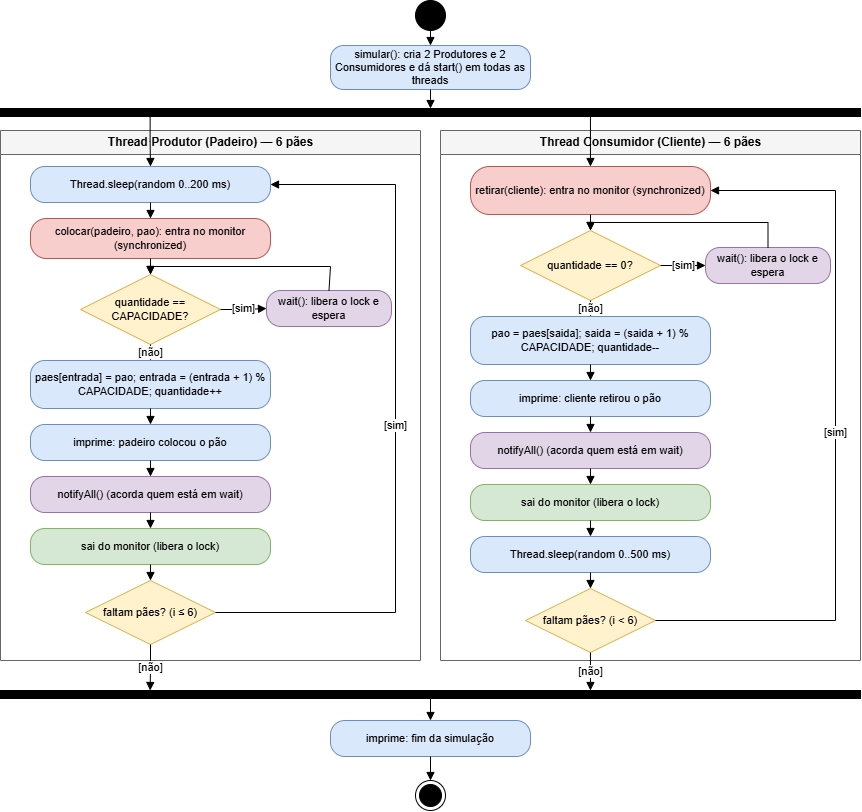

The diagram above was exported from draw.io. Its source (the exported page's mxGraphModel, read from the mxfile embedded in the PNG):
<mxGraphModel dx="1097" dy="852" grid="1" gridSize="10" guides="1" tooltips="1" connect="1" arrows="1" fold="1" page="1" pageScale="1" pageWidth="950" pageHeight="900" math="0" shadow="0">
  <root>
    <mxCell id="0" />
    <mxCell id="1" parent="0" />
    <mxCell id="ini" parent="1" style="ellipse;html=1;fillColor=#000000;strokeColor=#000000;" value="" vertex="1">
      <mxGeometry height="30" width="30" x="435" y="10" as="geometry" />
    </mxCell>
    <mxCell id="exe" parent="1" style="rounded=1;whiteSpace=wrap;html=1;arcSize=30;fillColor=#dae8fc;strokeColor=#6c8ebf;fontSize=11;" value="simular(): cria 2 Produtores e 2 Consumidores e dá start() em todas as threads" vertex="1">
      <mxGeometry height="44" width="200" x="350" y="55" as="geometry" />
    </mxCell>
    <mxCell id="bar1" parent="1" style="rounded=0;html=1;fillColor=#000000;strokeColor=#000000;" value="" vertex="1">
      <mxGeometry height="8" width="860" x="20" y="118" as="geometry" />
    </mxCell>
    <mxCell id="laneP" parent="1" style="swimlane;html=1;startSize=24;fillColor=#f5f5f5;strokeColor=#666666;fontSize=12;fontStyle=1;" value="Thread Produtor (Padeiro) — 6 pães" vertex="1">
      <mxGeometry height="530" width="420" x="20" y="140" as="geometry" />
    </mxCell>
    <mxCell id="pwait" parent="laneP" style="rounded=1;whiteSpace=wrap;html=1;arcSize=40;fillColor=#e1d5e7;strokeColor=#9673a6;fontSize=11;" value="wait(): libera o lock e espera" vertex="1">
      <mxGeometry height="36" width="125" x="266" y="160" as="geometry" />
    </mxCell>
    <mxCell id="laneC" parent="1" style="swimlane;html=1;startSize=24;fillColor=#f5f5f5;strokeColor=#666666;fontSize=12;fontStyle=1;" value="Thread Consumidor (Cliente) — 6 pães" vertex="1">
      <mxGeometry height="530" width="420" x="460" y="140" as="geometry" />
    </mxCell>
    <mxCell id="p1" parent="1" style="rounded=1;whiteSpace=wrap;html=1;arcSize=40;fillColor=#dae8fc;strokeColor=#6c8ebf;fontSize=11;" value="Thread.sleep(random 0..200 ms)" vertex="1">
      <mxGeometry height="36" width="240" x="50" y="176" as="geometry" />
    </mxCell>
    <mxCell id="p2" parent="1" style="rounded=1;whiteSpace=wrap;html=1;arcSize=40;fillColor=#f8cecc;strokeColor=#b85450;fontSize=11;" value="colocar(padeiro, pao): entra no monitor (synchronized)" vertex="1">
      <mxGeometry height="40" width="240" x="50" y="228" as="geometry" />
    </mxCell>
    <mxCell id="pw" parent="1" style="rhombus;whiteSpace=wrap;html=1;fillColor=#fff2cc;strokeColor=#d6b656;fontSize=11;" value="quantidade == CAPACIDADE?" vertex="1">
      <mxGeometry height="70" width="140" x="100" y="284" as="geometry" />
    </mxCell>
    <mxCell id="p3" parent="1" style="rounded=1;whiteSpace=wrap;html=1;arcSize=30;fillColor=#dae8fc;strokeColor=#6c8ebf;fontSize=11;" value="paes[entrada] = pao; entrada = (entrada + 1) % CAPACIDADE; quantidade++" vertex="1">
      <mxGeometry height="48" width="240" x="50" y="370" as="geometry" />
    </mxCell>
    <mxCell id="p4" parent="1" style="rounded=1;whiteSpace=wrap;html=1;arcSize=40;fillColor=#dae8fc;strokeColor=#6c8ebf;fontSize=11;" value="imprime: padeiro colocou o pão" vertex="1">
      <mxGeometry height="36" width="240" x="50" y="434" as="geometry" />
    </mxCell>
    <mxCell id="p5" parent="1" style="rounded=1;whiteSpace=wrap;html=1;arcSize=40;fillColor=#e1d5e7;strokeColor=#9673a6;fontSize=11;" value="notifyAll() (acorda quem está em wait)" vertex="1">
      <mxGeometry height="36" width="240" x="50" y="486" as="geometry" />
    </mxCell>
    <mxCell id="p6" parent="1" style="rounded=1;whiteSpace=wrap;html=1;arcSize=40;fillColor=#d5e8d4;strokeColor=#82b366;fontSize=11;" value="sai do monitor (libera o lock)" vertex="1">
      <mxGeometry height="36" width="240" x="50" y="538" as="geometry" />
    </mxCell>
    <mxCell id="pd" parent="1" style="rhombus;whiteSpace=wrap;html=1;fillColor=#fff2cc;strokeColor=#d6b656;fontSize=11;" value="faltam pães? (i ≤ 6)" vertex="1">
      <mxGeometry height="64" width="130" x="105" y="590" as="geometry" />
    </mxCell>
    <mxCell id="c1" parent="1" style="rounded=1;whiteSpace=wrap;html=1;arcSize=40;fillColor=#f8cecc;strokeColor=#b85450;fontSize=11;" value="retirar(cliente): entra no monitor (synchronized)" vertex="1">
      <mxGeometry height="48" width="240" x="490" y="176" as="geometry" />
    </mxCell>
    <mxCell id="cw" parent="1" style="rhombus;whiteSpace=wrap;html=1;fillColor=#fff2cc;strokeColor=#d6b656;fontSize=11;" value="quantidade == 0?" vertex="1">
      <mxGeometry height="70" width="140" x="540" y="240" as="geometry" />
    </mxCell>
    <mxCell id="cwait" parent="1" style="rounded=1;whiteSpace=wrap;html=1;arcSize=40;fillColor=#e1d5e7;strokeColor=#9673a6;fontSize=11;" value="wait(): libera o lock e espera" vertex="1">
      <mxGeometry height="36" width="125" x="725" y="257" as="geometry" />
    </mxCell>
    <mxCell id="c3" parent="1" style="rounded=1;whiteSpace=wrap;html=1;arcSize=30;fillColor=#dae8fc;strokeColor=#6c8ebf;fontSize=11;" value="pao = paes[saida]; saida = (saida + 1) % CAPACIDADE; quantidade--" vertex="1">
      <mxGeometry height="48" width="240" x="490" y="326" as="geometry" />
    </mxCell>
    <mxCell id="c4" parent="1" style="rounded=1;whiteSpace=wrap;html=1;arcSize=40;fillColor=#dae8fc;strokeColor=#6c8ebf;fontSize=11;" value="imprime: cliente retirou o pão" vertex="1">
      <mxGeometry height="36" width="240" x="490" y="390" as="geometry" />
    </mxCell>
    <mxCell id="c5" parent="1" style="rounded=1;whiteSpace=wrap;html=1;arcSize=40;fillColor=#e1d5e7;strokeColor=#9673a6;fontSize=11;" value="notifyAll() (acorda quem está em wait)" vertex="1">
      <mxGeometry height="36" width="240" x="490" y="442" as="geometry" />
    </mxCell>
    <mxCell id="c6" parent="1" style="rounded=1;whiteSpace=wrap;html=1;arcSize=40;fillColor=#d5e8d4;strokeColor=#82b366;fontSize=11;" value="sai do monitor (libera o lock)" vertex="1">
      <mxGeometry height="36" width="240" x="490" y="494" as="geometry" />
    </mxCell>
    <mxCell id="c7" parent="1" style="rounded=1;whiteSpace=wrap;html=1;arcSize=40;fillColor=#dae8fc;strokeColor=#6c8ebf;fontSize=11;" value="Thread.sleep(random 0..500 ms)" vertex="1">
      <mxGeometry height="36" width="240" x="490" y="546" as="geometry" />
    </mxCell>
    <mxCell id="cd" parent="1" style="rhombus;whiteSpace=wrap;html=1;fillColor=#fff2cc;strokeColor=#d6b656;fontSize=11;" value="faltam pães? (i &lt; 6)" vertex="1">
      <mxGeometry height="64" width="130" x="545" y="598" as="geometry" />
    </mxCell>
    <mxCell id="join1" parent="1" style="rounded=0;html=1;fillColor=#000000;strokeColor=#000000;" value="" vertex="1">
      <mxGeometry height="8" width="860" x="20" y="700" as="geometry" />
    </mxCell>
    <mxCell id="sf" parent="1" style="rounded=1;whiteSpace=wrap;html=1;arcSize=40;fillColor=#dae8fc;strokeColor=#6c8ebf;fontSize=11;" value="imprime: fim da simulação" vertex="1">
      <mxGeometry height="36" width="200" x="350" y="730" as="geometry" />
    </mxCell>
    <mxCell id="fin" parent="1" style="shape=endState;html=1;fillColor=#000000;strokeColor=#000000;" value="" vertex="1">
      <mxGeometry height="30" width="30" x="435" y="790" as="geometry" />
    </mxCell>
    <mxCell id="e01" edge="1" parent="1" source="ini" style="edgeStyle=orthogonalEdgeStyle;rounded=0;html=1;endArrow=block;endFill=1;fontSize=11;" target="exe">
      <mxGeometry relative="1" as="geometry" />
    </mxCell>
    <mxCell id="e02" edge="1" parent="1" source="exe" style="edgeStyle=orthogonalEdgeStyle;rounded=0;html=1;endArrow=block;endFill=1;fontSize=11;" target="bar1">
      <mxGeometry relative="1" as="geometry" />
    </mxCell>
    <mxCell id="f1" edge="1" parent="1" source="bar1" style="edgeStyle=orthogonalEdgeStyle;rounded=0;html=1;endArrow=block;endFill=1;fontSize=11;exitX=0.174;exitY=1;exitDx=0;exitDy=0;" target="p1">
      <mxGeometry relative="1" as="geometry" />
    </mxCell>
    <mxCell id="f2" edge="1" parent="1" source="bar1" style="edgeStyle=orthogonalEdgeStyle;rounded=0;html=1;endArrow=block;endFill=1;fontSize=11;exitX=0.686;exitY=1;exitDx=0;exitDy=0;" target="c1">
      <mxGeometry relative="1" as="geometry" />
    </mxCell>
    <mxCell id="ep1" edge="1" parent="1" source="p1" style="edgeStyle=orthogonalEdgeStyle;rounded=0;html=1;endArrow=block;endFill=1;fontSize=11;" target="p2">
      <mxGeometry relative="1" as="geometry" />
    </mxCell>
    <mxCell id="ep2" edge="1" parent="1" source="p2" style="edgeStyle=orthogonalEdgeStyle;rounded=0;html=1;endArrow=block;endFill=1;fontSize=11;" target="pw">
      <mxGeometry relative="1" as="geometry" />
    </mxCell>
    <mxCell id="ep3" edge="1" parent="1" source="pw" style="edgeStyle=orthogonalEdgeStyle;rounded=0;html=1;endArrow=block;endFill=1;fontSize=11;exitX=1;exitY=0.5;exitDx=0;exitDy=0;" target="pwait" value="[sim]">
      <mxGeometry relative="1" as="geometry" />
    </mxCell>
    <mxCell id="ep4" edge="1" parent="1" source="pwait" style="edgeStyle=orthogonalEdgeStyle;rounded=0;html=1;endArrow=block;endFill=1;fontSize=11;exitX=0.5;exitY=0;exitDx=0;exitDy=0;" target="pw">
      <mxGeometry relative="1" x="0.0117" as="geometry">
        <Array as="points">
          <mxPoint x="350" y="300" />
          <mxPoint x="350" y="276" />
          <mxPoint x="170" y="276" />
        </Array>
      </mxGeometry>
    </mxCell>
    <mxCell id="ep5" edge="1" parent="1" source="pw" style="edgeStyle=orthogonalEdgeStyle;rounded=0;html=1;endArrow=block;endFill=1;fontSize=11;" target="p3" value="[não]">
      <mxGeometry relative="1" as="geometry" />
    </mxCell>
    <mxCell id="ep6" edge="1" parent="1" source="p3" style="edgeStyle=orthogonalEdgeStyle;rounded=0;html=1;endArrow=block;endFill=1;fontSize=11;" target="p4">
      <mxGeometry relative="1" as="geometry" />
    </mxCell>
    <mxCell id="ep7" edge="1" parent="1" source="p4" style="edgeStyle=orthogonalEdgeStyle;rounded=0;html=1;endArrow=block;endFill=1;fontSize=11;" target="p5">
      <mxGeometry relative="1" as="geometry" />
    </mxCell>
    <mxCell id="ep8" edge="1" parent="1" source="p5" style="edgeStyle=orthogonalEdgeStyle;rounded=0;html=1;endArrow=block;endFill=1;fontSize=11;" target="p6">
      <mxGeometry relative="1" as="geometry" />
    </mxCell>
    <mxCell id="ep9" edge="1" parent="1" source="p6" style="edgeStyle=orthogonalEdgeStyle;rounded=0;html=1;endArrow=block;endFill=1;fontSize=11;" target="pd">
      <mxGeometry relative="1" as="geometry" />
    </mxCell>
    <mxCell id="ep10" edge="1" parent="1" source="pd" style="edgeStyle=orthogonalEdgeStyle;rounded=0;html=1;endArrow=block;endFill=1;fontSize=11;exitX=1;exitY=0.5;exitDx=0;exitDy=0;entryX=1;entryY=0.5;entryDx=0;entryDy=0;" target="p1" value="[sim]">
      <mxGeometry relative="1" as="geometry">
        <Array as="points">
          <mxPoint x="415" y="622" />
          <mxPoint x="415" y="194" />
        </Array>
      </mxGeometry>
    </mxCell>
    <mxCell id="ep11" edge="1" parent="1" source="pd" style="edgeStyle=orthogonalEdgeStyle;rounded=0;html=1;endArrow=block;endFill=1;fontSize=11;entryX=0.174;entryY=0;entryDx=0;entryDy=0;" target="join1" value="[não]">
      <mxGeometry relative="1" as="geometry" />
    </mxCell>
    <mxCell id="ec1" edge="1" parent="1" source="c1" style="edgeStyle=orthogonalEdgeStyle;rounded=0;html=1;endArrow=block;endFill=1;fontSize=11;" target="cw">
      <mxGeometry relative="1" as="geometry" />
    </mxCell>
    <mxCell id="ec2" edge="1" parent="1" source="cw" style="edgeStyle=orthogonalEdgeStyle;rounded=0;html=1;endArrow=block;endFill=1;fontSize=11;exitX=1;exitY=0.5;exitDx=0;exitDy=0;" target="cwait" value="[sim]">
      <mxGeometry relative="1" as="geometry" />
    </mxCell>
    <mxCell id="ec3" edge="1" parent="1" source="cwait" style="edgeStyle=orthogonalEdgeStyle;rounded=0;html=1;endArrow=block;endFill=1;fontSize=11;exitX=0.5;exitY=0;exitDx=0;exitDy=0;" target="cw">
      <mxGeometry relative="1" x="-0.0024" as="geometry">
        <Array as="points">
          <mxPoint x="787.5" y="232" />
          <mxPoint x="610" y="232" />
        </Array>
      </mxGeometry>
    </mxCell>
    <mxCell id="ec4" edge="1" parent="1" source="cw" style="edgeStyle=orthogonalEdgeStyle;rounded=0;html=1;endArrow=block;endFill=1;fontSize=11;" target="c3" value="[não]">
      <mxGeometry relative="1" as="geometry" />
    </mxCell>
    <mxCell id="ec5" edge="1" parent="1" source="c3" style="edgeStyle=orthogonalEdgeStyle;rounded=0;html=1;endArrow=block;endFill=1;fontSize=11;" target="c4">
      <mxGeometry relative="1" as="geometry" />
    </mxCell>
    <mxCell id="ec6" edge="1" parent="1" source="c4" style="edgeStyle=orthogonalEdgeStyle;rounded=0;html=1;endArrow=block;endFill=1;fontSize=11;" target="c5">
      <mxGeometry relative="1" as="geometry" />
    </mxCell>
    <mxCell id="ec7" edge="1" parent="1" source="c5" style="edgeStyle=orthogonalEdgeStyle;rounded=0;html=1;endArrow=block;endFill=1;fontSize=11;" target="c6">
      <mxGeometry relative="1" as="geometry" />
    </mxCell>
    <mxCell id="ec8" edge="1" parent="1" source="c6" style="edgeStyle=orthogonalEdgeStyle;rounded=0;html=1;endArrow=block;endFill=1;fontSize=11;" target="c7">
      <mxGeometry relative="1" as="geometry" />
    </mxCell>
    <mxCell id="ec9" edge="1" parent="1" source="c7" style="edgeStyle=orthogonalEdgeStyle;rounded=0;html=1;endArrow=block;endFill=1;fontSize=11;" target="cd">
      <mxGeometry relative="1" as="geometry" />
    </mxCell>
    <mxCell id="ec10" edge="1" parent="1" source="cd" style="edgeStyle=orthogonalEdgeStyle;rounded=0;html=1;endArrow=block;endFill=1;fontSize=11;exitX=1;exitY=0.5;exitDx=0;exitDy=0;entryX=1;entryY=0.5;entryDx=0;entryDy=0;" target="c1" value="[sim]">
      <mxGeometry relative="1" as="geometry">
        <Array as="points">
          <mxPoint x="855" y="630" />
          <mxPoint x="855" y="200" />
        </Array>
      </mxGeometry>
    </mxCell>
    <mxCell id="ec11" edge="1" parent="1" source="cd" style="edgeStyle=orthogonalEdgeStyle;rounded=0;html=1;endArrow=block;endFill=1;fontSize=11;entryX=0.686;entryY=0;entryDx=0;entryDy=0;" target="join1" value="[não]">
      <mxGeometry relative="1" as="geometry" />
    </mxCell>
    <mxCell id="ej1" edge="1" parent="1" source="join1" style="edgeStyle=orthogonalEdgeStyle;rounded=0;html=1;endArrow=block;endFill=1;fontSize=11;" target="sf">
      <mxGeometry relative="1" as="geometry" />
    </mxCell>
    <mxCell id="ej2" edge="1" parent="1" source="sf" style="edgeStyle=orthogonalEdgeStyle;rounded=0;html=1;endArrow=block;endFill=1;fontSize=11;" target="fin">
      <mxGeometry relative="1" as="geometry" />
    </mxCell>
  </root>
</mxGraphModel>